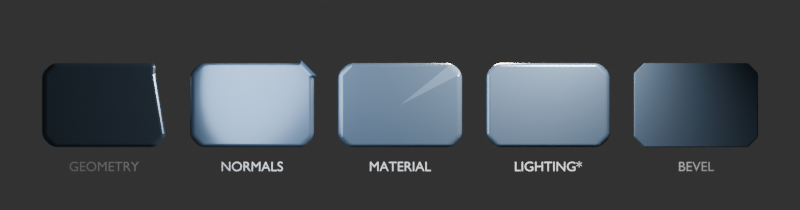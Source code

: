 # Source: surface_cause_classification.blend  (saved by Blender 5.2.44; exported with 4.5.12 LTS)
import bpy
from mathutils import Matrix  # noqa: F401  (used for matrix-valued properties, if any)

bpy.ops.wm.read_factory_settings(use_empty=True)
scene = bpy.context.scene
scene.name = 'Scene'

# ---- collections
col_collection = bpy.data.collections.new('Collection'); scene.collection.children.link(col_collection)
col_surfacecausespecimens = bpy.data.collections.new('SurfaceCauseSpecimens'); scene.collection.children.link(col_surfacecausespecimens)

# ---- materials (node trees are filled in below, after node groups)
mat_neutralreview = bpy.data.materials.new('NeutralReview')
mat_roughpatch = bpy.data.materials.new('RoughPatch')

# ---- material node trees
mat_neutralreview.use_nodes = True; mat_neutralreview.node_tree.nodes.clear()
_N = mat_neutralreview.node_tree.nodes; _L = mat_neutralreview.node_tree.links
n0 = _N.new('ShaderNodeBsdfPrincipled'); n0.name = 'Principled BSDF'; n0.location = (-200, 100)
n0.inputs[0].default_value = (0.16, 0.22, 0.3, 1.0)
n0.inputs[1].default_value = 0.42
n0.inputs[2].default_value = 0.24
n0.inputs[10].default_value = 0.005
n1 = _N.new('ShaderNodeOutputMaterial'); n1.name = 'Material Output'; n1.location = (200, 100)
_L.new(n0.outputs[0], n1.inputs[0])
n1.is_active_output = True
mat_roughpatch.use_nodes = True; mat_roughpatch.node_tree.nodes.clear()
_N = mat_roughpatch.node_tree.nodes; _L = mat_roughpatch.node_tree.links
n0 = _N.new('ShaderNodeBsdfPrincipled'); n0.name = 'Principled BSDF'; n0.location = (-200, 100)
n0.inputs[0].default_value = (0.16, 0.22, 0.3, 1.0)
n0.inputs[1].default_value = 0.42
n0.inputs[2].default_value = 0.88
n0.inputs[10].default_value = 0.005
n1 = _N.new('ShaderNodeOutputMaterial'); n1.name = 'Material Output'; n1.location = (200, 100)
_L.new(n0.outputs[0], n1.inputs[0])
n1.is_active_output = True

# ---- world
world_world = bpy.data.worlds.new('World'); scene.world = world_world
world_world.use_nodes = True; world_world.node_tree.nodes.clear()
_N = world_world.node_tree.nodes; _L = world_world.node_tree.links
n0 = _N.new('ShaderNodeOutputWorld'); n0.name = 'World Output'; n0.location = (200, 100)
n1 = _N.new('ShaderNodeBackground'); n1.name = 'Background'; n1.location = (-200, 100)
n1.inputs[0].default_value = (0.05088, 0.05088, 0.05088, 1.0)
_L.new(n1.outputs[0], n0.inputs[0])
n0.is_active_output = True
world_world.color = (0.006, 0.008, 0.012)
world_world.sun_shadow_jitter_overblur = 0.0

# ---- cameras
cam_camera_001 = bpy.data.cameras.new('Camera.001')
cam_camera_001.type = 'ORTHO'
cam_camera_001.lens = 62.0
cam_camera_001.ortho_scale = 20.0

# ---- lights
light_neutralkeydata_005 = bpy.data.lights.new('NeutralKeyData.005', 'AREA')
light_neutralkeydata_005.energy = 950.0
light_neutralkeydata_005.shape = 'DISK'
light_neutralkeydata_005.size = 3.0
light_neutralfilldata_005 = bpy.data.lights.new('NeutralFillData.005', 'AREA')
light_neutralfilldata_005.color = (0.75, 0.86, 1.0)
light_neutralfilldata_005.energy = 260.0
light_neutralfilldata_005.shape = 'DISK'
light_neutralfilldata_005.size = 4.5
light_neutralrimdata_005 = bpy.data.lights.new('NeutralRimData.005', 'AREA')
light_neutralrimdata_005.color = (1.0, 0.78, 0.62)
light_neutralrimdata_005.energy = 700.0
light_neutralrimdata_005.shape = 'DISK'
light_neutralrimdata_005.size = 2.5

# ---- meshes
me_control_authoredenclosuremesh = bpy.data.meshes.new('Control_AuthoredEnclosureMesh')
me_control_authoredenclosuremesh.from_pydata([(-1.3, -0.34, -1.05), (1.3, -0.34, -1.05), (1.55, -0.34, -0.8), (1.55, -0.34, 0.8), (1.3, -0.34, 1.05), (-1.3, -0.34, 1.05), (-1.55, -0.34, 0.8), (-1.55, -0.34, -0.8), (-1.3, 0.34, -1.05), (1.3, 0.34, -1.05), (1.55, 0.34, -0.8), (1.55, 0.34, 0.8), (1.3, 0.34, 1.05), (-1.3, 0.34, 1.05), (-1.55, 0.34, 0.8), (-1.55, 0.34, -0.8), (0.0, -0.34, 0.0), (0.0, 0.34, 0.0)], [], [(8, 9, 1, 0), (0, 1, 16), (9, 8, 17), (9, 10, 2, 1), (1, 2, 16), (10, 9, 17), (10, 11, 3, 2), (2, 3, 16), (11, 10, 17), (11, 12, 4, 3), (3, 4, 16), (12, 11, 17), (12, 13, 5, 4), (4, 5, 16), (13, 12, 17), (13, 14, 6, 5), (5, 6, 16), (14, 13, 17), (14, 15, 7, 6), (6, 7, 16), (15, 14, 17), (15, 8, 0, 7), (7, 0, 16), (8, 15, 17)])
_uv = me_control_authoredenclosuremesh.uv_layers.new(name='UVMap')
_uv.uv.foreach_set('vector', [0.08065, 2.271e-08, 0.9194, 2.271e-08, 0.9194, 2.271e-08, 0.08065, 2.271e-08, 0.08065, 2.271e-08, 0.9194, 2.271e-08, 0.5, 0.5, 0.9194, 2.271e-08, 0.08065, 2.271e-08, 0.5, 0.5, 0.9194, 2.271e-08, 1.0, 0.119, 1.0, 0.119, 0.9194, 2.271e-08, 0.9194, 2.271e-08, 1.0, 0.119, 0.5, 0.5, 1.0, 0.119, 0.9194, 2.271e-08, 0.5, 0.5, 1.0, 0.119, 1.0, 0.881, 1.0, 0.881, 1.0, 0.119, 1.0, 0.119, 1.0, 0.881, 0.5, 0.5, 1.0, 0.881, 1.0, 0.119, 0.5, 0.5, 1.0, 0.881, 0.9194, 1.0, 0.9194, 1.0, 1.0, 0.881, 1.0, 0.881, 0.9194, 1.0, 0.5, 0.5, 0.9194, 1.0, 1.0, 0.881, 0.5, 0.5, 0.9194, 1.0, 0.08065, 1.0, 0.08065, 1.0, 0.9194, 1.0, 0.9194, 1.0, 0.08065, 1.0, 0.5, 0.5, 0.08065, 1.0, 0.9194, 1.0, 0.5, 0.5, 0.08065, 1.0, 1.538e-08, 0.881, 1.538e-08, 0.881, 0.08065, 1.0, 0.08065, 1.0, 1.538e-08, 0.881, 0.5, 0.5, 1.538e-08, 0.881, 0.08065, 1.0, 0.5, 0.5, 1.538e-08, 0.881, 1.538e-08, 0.119, 1.538e-08, 0.119, 1.538e-08, 0.881, 1.538e-08, 0.881, 1.538e-08, 0.119, 0.5, 0.5, 1.538e-08, 0.119, 1.538e-08, 0.881, 0.5, 0.5, 1.538e-08, 0.119, 0.08065, 2.271e-08, 0.08065, 2.271e-08, 1.538e-08, 0.119, 1.538e-08, 0.119, 0.08065, 2.271e-08, 0.5, 0.5, 0.08065, 2.271e-08, 1.538e-08, 0.119, 0.5, 0.5])
me_control_authoredenclosuremesh.materials.append(mat_neutralreview)
me_control_authoredenclosuremesh.update()
me_control_authoredenclosuremesh_001 = bpy.data.meshes.new('Control_AuthoredEnclosureMesh.001')
me_control_authoredenclosuremesh_001.from_pydata([(-1.3, -0.34, -1.05), (1.3, -0.34, -1.05), (1.55, -0.34, -0.8), (1.29, -0.34, 0.8), (1.3, -0.34, 1.05), (-1.3, -0.34, 1.05), (-1.55, -0.34, 0.8), (-1.55, -0.34, -0.8), (-1.3, 0.34, -1.05), (1.3, 0.34, -1.05), (1.55, 0.34, -0.8), (1.29, 0.34, 0.8), (1.3, 0.34, 1.05), (-1.3, 0.34, 1.05), (-1.55, 0.34, 0.8), (-1.55, 0.34, -0.8), (0.0, -0.34, 0.0), (0.0, 0.34, 0.0)], [], [(8, 9, 1, 0), (0, 1, 16), (9, 8, 17), (9, 10, 2, 1), (1, 2, 16), (10, 9, 17), (10, 11, 3, 2), (2, 3, 16), (11, 10, 17), (11, 12, 4, 3), (3, 4, 16), (12, 11, 17), (12, 13, 5, 4), (4, 5, 16), (13, 12, 17), (13, 14, 6, 5), (5, 6, 16), (14, 13, 17), (14, 15, 7, 6), (6, 7, 16), (15, 14, 17), (15, 8, 0, 7), (7, 0, 16), (8, 15, 17)])
_uv = me_control_authoredenclosuremesh_001.uv_layers.new(name='UVMap')
_uv.uv.foreach_set('vector', [0.08065, 2.271e-08, 0.9194, 2.271e-08, 0.9194, 2.271e-08, 0.08065, 2.271e-08, 0.08065, 2.271e-08, 0.9194, 2.271e-08, 0.5, 0.5, 0.9194, 2.271e-08, 0.08065, 2.271e-08, 0.5, 0.5, 0.9194, 2.271e-08, 1.0, 0.119, 1.0, 0.119, 0.9194, 2.271e-08, 0.9194, 2.271e-08, 1.0, 0.119, 0.5, 0.5, 1.0, 0.119, 0.9194, 2.271e-08, 0.5, 0.5, 1.0, 0.119, 1.0, 0.881, 1.0, 0.881, 1.0, 0.119, 1.0, 0.119, 1.0, 0.881, 0.5, 0.5, 1.0, 0.881, 1.0, 0.119, 0.5, 0.5, 1.0, 0.881, 0.9194, 1.0, 0.9194, 1.0, 1.0, 0.881, 1.0, 0.881, 0.9194, 1.0, 0.5, 0.5, 0.9194, 1.0, 1.0, 0.881, 0.5, 0.5, 0.9194, 1.0, 0.08065, 1.0, 0.08065, 1.0, 0.9194, 1.0, 0.9194, 1.0, 0.08065, 1.0, 0.5, 0.5, 0.08065, 1.0, 0.9194, 1.0, 0.5, 0.5, 0.08065, 1.0, 1.538e-08, 0.881, 1.538e-08, 0.881, 0.08065, 1.0, 0.08065, 1.0, 1.538e-08, 0.881, 0.5, 0.5, 1.538e-08, 0.881, 0.08065, 1.0, 0.5, 0.5, 1.538e-08, 0.881, 1.538e-08, 0.119, 1.538e-08, 0.119, 1.538e-08, 0.881, 1.538e-08, 0.881, 1.538e-08, 0.119, 0.5, 0.5, 1.538e-08, 0.119, 1.538e-08, 0.881, 0.5, 0.5, 1.538e-08, 0.119, 0.08065, 2.271e-08, 0.08065, 2.271e-08, 1.538e-08, 0.119, 1.538e-08, 0.119, 0.08065, 2.271e-08, 0.5, 0.5, 0.08065, 2.271e-08, 1.538e-08, 0.119, 0.5, 0.5])
me_control_authoredenclosuremesh_001.materials.append(mat_neutralreview)
me_control_authoredenclosuremesh_001.update()
me_control_authoredenclosuremesh_002 = bpy.data.meshes.new('Control_AuthoredEnclosureMesh.002')
me_control_authoredenclosuremesh_002.from_pydata([(-1.3, -0.34, -1.05), (1.3, -0.34, -1.05), (1.55, -0.34, -0.8), (1.55, -0.34, 0.8), (1.3, -0.34, 1.05), (-1.3, -0.34, 1.05), (-1.55, -0.34, 0.8), (-1.55, -0.34, -0.8), (-1.3, 0.34, -1.05), (1.3, 0.34, -1.05), (1.55, 0.34, -0.8), (1.55, 0.34, 0.8), (1.3, 0.34, 1.05), (-1.3, 0.34, 1.05), (-1.55, 0.34, 0.8), (-1.55, 0.34, -0.8), (0.0, -0.34, 0.0), (0.0, 0.34, 0.0)], [], [(8, 9, 1, 0), (0, 1, 16), (9, 8, 17), (9, 10, 2, 1), (1, 2, 16), (10, 9, 17), (10, 11, 3, 2), (2, 3, 16), (11, 10, 17), (11, 3, 4, 12), (3, 4, 16), (12, 11, 17), (12, 13, 5, 4), (4, 5, 16), (13, 12, 17), (13, 14, 6, 5), (5, 6, 16), (14, 13, 17), (14, 15, 7, 6), (6, 7, 16), (15, 14, 17), (15, 8, 0, 7), (7, 0, 16), (8, 15, 17)])
_uv = me_control_authoredenclosuremesh_002.uv_layers.new(name='UVMap')
_uv.uv.foreach_set('vector', [0.08065, 2.271e-08, 0.9194, 2.271e-08, 0.9194, 2.271e-08, 0.08065, 2.271e-08, 0.08065, 2.271e-08, 0.9194, 2.271e-08, 0.5, 0.5, 0.9194, 2.271e-08, 0.08065, 2.271e-08, 0.5, 0.5, 0.9194, 2.271e-08, 1.0, 0.119, 1.0, 0.119, 0.9194, 2.271e-08, 0.9194, 2.271e-08, 1.0, 0.119, 0.5, 0.5, 1.0, 0.119, 0.9194, 2.271e-08, 0.5, 0.5, 1.0, 0.119, 1.0, 0.881, 1.0, 0.881, 1.0, 0.119, 1.0, 0.119, 1.0, 0.881, 0.5, 0.5, 1.0, 0.881, 1.0, 0.119, 0.5, 0.5, 1.0, 0.881, 1.0, 0.881, 0.9194, 1.0, 0.9194, 1.0, 1.0, 0.881, 0.9194, 1.0, 0.5, 0.5, 0.9194, 1.0, 1.0, 0.881, 0.5, 0.5, 0.9194, 1.0, 0.08065, 1.0, 0.08065, 1.0, 0.9194, 1.0, 0.9194, 1.0, 0.08065, 1.0, 0.5, 0.5, 0.08065, 1.0, 0.9194, 1.0, 0.5, 0.5, 0.08065, 1.0, 1.538e-08, 0.881, 1.538e-08, 0.881, 0.08065, 1.0, 0.08065, 1.0, 1.538e-08, 0.881, 0.5, 0.5, 1.538e-08, 0.881, 0.08065, 1.0, 0.5, 0.5, 1.538e-08, 0.881, 1.538e-08, 0.119, 1.538e-08, 0.119, 1.538e-08, 0.881, 1.538e-08, 0.881, 1.538e-08, 0.119, 0.5, 0.5, 1.538e-08, 0.119, 1.538e-08, 0.881, 0.5, 0.5, 1.538e-08, 0.119, 0.08065, 2.271e-08, 0.08065, 2.271e-08, 1.538e-08, 0.119, 1.538e-08, 0.119, 0.08065, 2.271e-08, 0.5, 0.5, 0.08065, 2.271e-08, 1.538e-08, 0.119, 0.5, 0.5])
me_control_authoredenclosuremesh_002.materials.append(mat_neutralreview)
me_control_authoredenclosuremesh_002.update()
me_control_authoredenclosuremesh_003 = bpy.data.meshes.new('Control_AuthoredEnclosureMesh.003')
me_control_authoredenclosuremesh_003.from_pydata([(-1.3, -0.34, -1.05), (1.3, -0.34, -1.05), (1.55, -0.34, -0.8), (1.55, -0.34, 0.8), (1.3, -0.34, 1.05), (-1.3, -0.34, 1.05), (-1.55, -0.34, 0.8), (-1.55, -0.34, -0.8), (-1.3, 0.34, -1.05), (1.3, 0.34, -1.05), (1.55, 0.34, -0.8), (1.55, 0.34, 0.8), (1.3, 0.34, 1.05), (-1.3, 0.34, 1.05), (-1.55, 0.34, 0.8), (-1.55, 0.34, -0.8), (0.0, -0.34, 0.0), (0.0, 0.34, 0.0)], [], [(8, 9, 1, 0), (0, 1, 16), (9, 8, 17), (9, 10, 2, 1), (1, 2, 16), (10, 9, 17), (10, 11, 3, 2), (2, 3, 16), (11, 10, 17), (11, 12, 4, 3), (3, 4, 16), (12, 11, 17), (12, 13, 5, 4), (4, 5, 16), (13, 12, 17), (13, 14, 6, 5), (5, 6, 16), (14, 13, 17), (14, 15, 7, 6), (6, 7, 16), (15, 14, 17), (15, 8, 0, 7), (7, 0, 16), (8, 15, 17)])
me_control_authoredenclosuremesh_003.polygons.foreach_set('material_index', [0, 0, 0, 0, 0, 0, 0, 0, 1, 1, 1, 1, 0, 0, 0, 0, 0, 0, 0, 0, 0, 0, 0, 0])
_uv = me_control_authoredenclosuremesh_003.uv_layers.new(name='UVMap')
_uv.uv.foreach_set('vector', [0.08065, 2.271e-08, 0.9194, 2.271e-08, 0.9194, 2.271e-08, 0.08065, 2.271e-08, 0.08065, 2.271e-08, 0.9194, 2.271e-08, 0.5, 0.5, 0.9194, 2.271e-08, 0.08065, 2.271e-08, 0.5, 0.5, 0.9194, 2.271e-08, 1.0, 0.119, 1.0, 0.119, 0.9194, 2.271e-08, 0.9194, 2.271e-08, 1.0, 0.119, 0.5, 0.5, 1.0, 0.119, 0.9194, 2.271e-08, 0.5, 0.5, 1.0, 0.119, 1.0, 0.881, 1.0, 0.881, 1.0, 0.119, 1.0, 0.119, 1.0, 0.881, 0.5, 0.5, 1.0, 0.881, 1.0, 0.119, 0.5, 0.5, 1.0, 0.881, 0.9194, 1.0, 0.9194, 1.0, 1.0, 0.881, 1.0, 0.881, 0.9194, 1.0, 0.5, 0.5, 0.9194, 1.0, 1.0, 0.881, 0.5, 0.5, 0.9194, 1.0, 0.08065, 1.0, 0.08065, 1.0, 0.9194, 1.0, 0.9194, 1.0, 0.08065, 1.0, 0.5, 0.5, 0.08065, 1.0, 0.9194, 1.0, 0.5, 0.5, 0.08065, 1.0, 1.538e-08, 0.881, 1.538e-08, 0.881, 0.08065, 1.0, 0.08065, 1.0, 1.538e-08, 0.881, 0.5, 0.5, 1.538e-08, 0.881, 0.08065, 1.0, 0.5, 0.5, 1.538e-08, 0.881, 1.538e-08, 0.119, 1.538e-08, 0.119, 1.538e-08, 0.881, 1.538e-08, 0.881, 1.538e-08, 0.119, 0.5, 0.5, 1.538e-08, 0.119, 1.538e-08, 0.881, 0.5, 0.5, 1.538e-08, 0.119, 0.08065, 2.271e-08, 0.08065, 2.271e-08, 1.538e-08, 0.119, 1.538e-08, 0.119, 0.08065, 2.271e-08, 0.5, 0.5, 0.08065, 2.271e-08, 1.538e-08, 0.119, 0.5, 0.5])
me_control_authoredenclosuremesh_003.materials.append(mat_neutralreview)
me_control_authoredenclosuremesh_003.materials.append(mat_roughpatch)
me_control_authoredenclosuremesh_003.update()
me_control_authoredenclosuremesh_004 = bpy.data.meshes.new('Control_AuthoredEnclosureMesh.004')
me_control_authoredenclosuremesh_004.from_pydata([(-1.3, -0.34, -1.05), (1.3, -0.34, -1.05), (1.55, -0.34, -0.8), (1.55, -0.34, 0.8), (1.3, -0.34, 1.05), (-1.3, -0.34, 1.05), (-1.55, -0.34, 0.8), (-1.55, -0.34, -0.8), (-1.3, 0.34, -1.05), (1.3, 0.34, -1.05), (1.55, 0.34, -0.8), (1.55, 0.34, 0.8), (1.3, 0.34, 1.05), (-1.3, 0.34, 1.05), (-1.55, 0.34, 0.8), (-1.55, 0.34, -0.8), (0.0, -0.34, 0.0), (0.0, 0.34, 0.0)], [], [(8, 9, 1, 0), (0, 1, 16), (9, 8, 17), (9, 10, 2, 1), (1, 2, 16), (10, 9, 17), (10, 11, 3, 2), (2, 3, 16), (11, 10, 17), (11, 12, 4, 3), (3, 4, 16), (12, 11, 17), (12, 13, 5, 4), (4, 5, 16), (13, 12, 17), (13, 14, 6, 5), (5, 6, 16), (14, 13, 17), (14, 15, 7, 6), (6, 7, 16), (15, 14, 17), (15, 8, 0, 7), (7, 0, 16), (8, 15, 17)])
_uv = me_control_authoredenclosuremesh_004.uv_layers.new(name='UVMap')
_uv.uv.foreach_set('vector', [0.08065, 2.271e-08, 0.9194, 2.271e-08, 0.9194, 2.271e-08, 0.08065, 2.271e-08, 0.08065, 2.271e-08, 0.9194, 2.271e-08, 0.5, 0.5, 0.9194, 2.271e-08, 0.08065, 2.271e-08, 0.5, 0.5, 0.9194, 2.271e-08, 1.0, 0.119, 1.0, 0.119, 0.9194, 2.271e-08, 0.9194, 2.271e-08, 1.0, 0.119, 0.5, 0.5, 1.0, 0.119, 0.9194, 2.271e-08, 0.5, 0.5, 1.0, 0.119, 1.0, 0.881, 1.0, 0.881, 1.0, 0.119, 1.0, 0.119, 1.0, 0.881, 0.5, 0.5, 1.0, 0.881, 1.0, 0.119, 0.5, 0.5, 1.0, 0.881, 0.9194, 1.0, 0.9194, 1.0, 1.0, 0.881, 1.0, 0.881, 0.9194, 1.0, 0.5, 0.5, 0.9194, 1.0, 1.0, 0.881, 0.5, 0.5, 0.9194, 1.0, 0.08065, 1.0, 0.08065, 1.0, 0.9194, 1.0, 0.9194, 1.0, 0.08065, 1.0, 0.5, 0.5, 0.08065, 1.0, 0.9194, 1.0, 0.5, 0.5, 0.08065, 1.0, 1.538e-08, 0.881, 1.538e-08, 0.881, 0.08065, 1.0, 0.08065, 1.0, 1.538e-08, 0.881, 0.5, 0.5, 1.538e-08, 0.881, 0.08065, 1.0, 0.5, 0.5, 1.538e-08, 0.881, 1.538e-08, 0.119, 1.538e-08, 0.119, 1.538e-08, 0.881, 1.538e-08, 0.881, 1.538e-08, 0.119, 0.5, 0.5, 1.538e-08, 0.119, 1.538e-08, 0.881, 0.5, 0.5, 1.538e-08, 0.119, 0.08065, 2.271e-08, 0.08065, 2.271e-08, 1.538e-08, 0.119, 1.538e-08, 0.119, 0.08065, 2.271e-08, 0.5, 0.5, 0.08065, 2.271e-08, 1.538e-08, 0.119, 0.5, 0.5])
me_control_authoredenclosuremesh_004.materials.append(mat_neutralreview)
me_control_authoredenclosuremesh_004.update()

# ---- curves / text
txt_geometrycurve = bpy.data.curves.new('GEOMETRYCurve', 'FONT')
txt_geometrycurve.dimensions = '2D'
txt_geometrycurve.body = 'GEOMETRY'
txt_geometrycurve.extrude = 0.008
txt_geometrycurve.align_x = 'CENTER'
txt_geometrycurve.size = 0.34
txt_normalscurve = bpy.data.curves.new('NORMALSCurve', 'FONT')
txt_normalscurve.dimensions = '2D'
txt_normalscurve.body = 'NORMALS'
txt_normalscurve.extrude = 0.008
txt_normalscurve.align_x = 'CENTER'
txt_normalscurve.size = 0.34
txt_materialcurve = bpy.data.curves.new('MATERIALCurve', 'FONT')
txt_materialcurve.dimensions = '2D'
txt_materialcurve.body = 'MATERIAL'
txt_materialcurve.extrude = 0.008
txt_materialcurve.align_x = 'CENTER'
txt_materialcurve.size = 0.34
txt_lighting_curve = bpy.data.curves.new('LIGHTING*Curve', 'FONT')
txt_lighting_curve.dimensions = '2D'
txt_lighting_curve.body = 'LIGHTING*'
txt_lighting_curve.extrude = 0.008
txt_lighting_curve.align_x = 'CENTER'
txt_lighting_curve.size = 0.34
txt_bevelcurve = bpy.data.curves.new('BEVELCurve', 'FONT')
txt_bevelcurve.dimensions = '2D'
txt_bevelcurve.body = 'BEVEL'
txt_bevelcurve.extrude = 0.008
txt_bevelcurve.align_x = 'CENTER'
txt_bevelcurve.size = 0.34

# ---- objects
ob_geometry = bpy.data.objects.new('GEOMETRY', txt_geometrycurve)
ob_normals = bpy.data.objects.new('NORMALS', txt_normalscurve)
ob_material = bpy.data.objects.new('MATERIAL', txt_materialcurve)
ob_lighting = bpy.data.objects.new('LIGHTING*', txt_lighting_curve)
ob_bevel = bpy.data.objects.new('BEVEL', txt_bevelcurve)
ob_neutralkey = bpy.data.objects.new('NeutralKey', light_neutralkeydata_005)
ob_neutralfill = bpy.data.objects.new('NeutralFill', light_neutralfilldata_005)
ob_neutralrim = bpy.data.objects.new('NeutralRim', light_neutralrimdata_005)
ob_reviewcamera = bpy.data.objects.new('ReviewCamera', cam_camera_001)
ob_control_authoredenclosure = bpy.data.objects.new('Control_AuthoredEnclosure', me_control_authoredenclosuremesh)
ob_defect_geometrydent = bpy.data.objects.new('Defect_GeometryDent', me_control_authoredenclosuremesh_001)
ob_defect_faceorientation = bpy.data.objects.new('Defect_FaceOrientation', me_control_authoredenclosuremesh_002)
ob_defect_materialpatch = bpy.data.objects.new('Defect_MaterialPatch', me_control_authoredenclosuremesh_003)
ob_defect_bevelprofile = bpy.data.objects.new('Defect_BevelProfile', me_control_authoredenclosuremesh_004)

# ---- transforms, parenting, visibility, modifiers, constraints
ob_geometry.location = (-7.4, -0.65, -1.65)
ob_geometry.rotation_euler = (1.571, 0.0, 0.0)
ob_normals.location = (-3.7, -0.65, -1.65)
ob_normals.rotation_euler = (1.571, 0.0, 0.0)
ob_material.location = (0.0, -0.65, -1.65)
ob_material.rotation_euler = (1.571, 0.0, 0.0)
ob_lighting.location = (3.7, -0.65, -1.65)
ob_lighting.rotation_euler = (1.571, 0.0, 0.0)
ob_bevel.location = (7.4, -0.65, -1.65)
ob_bevel.rotation_euler = (1.571, 0.0, 0.0)
ob_neutralkey.location = (4.2, -3.6, 3.2)
ob_neutralkey.rotation_euler = (1.046, 2.683e-08, 0.8622)
ob_neutralfill.location = (-3.5, -2.8, 1.0)
ob_neutralfill.rotation_euler = (1.351, 7.949e-08, -0.8961)
ob_neutralrim.location = (2.0, 2.5, 2.8)
ob_neutralrim.rotation_euler = (0.8522, -2.505e-08, 2.467)
ob_reviewcamera.location = (0.0, -15.0, 0.0)
ob_reviewcamera.rotation_euler = (1.571, -0.0, 0.0)
ob_control_authoredenclosure.location = (3.7, 0.0, 0.0)
_m = ob_control_authoredenclosure.modifiers.new('AuthoredEdgeBevel', 'BEVEL')
_m.width = 0.12
_m.width_pct = 0.12
_m.segments = 4
_m.angle_limit = 0.3491
ob_defect_geometrydent.location = (-7.4, 0.0, 0.0)
_m = ob_defect_geometrydent.modifiers.new('AuthoredEdgeBevel', 'BEVEL')
_m.width = 0.12
_m.width_pct = 0.12
_m.segments = 4
_m.angle_limit = 0.3491
ob_defect_faceorientation.location = (-3.7, 0.0, 0.0)
_m = ob_defect_faceorientation.modifiers.new('AuthoredEdgeBevel', 'BEVEL')
_m.width = 0.12
_m.width_pct = 0.12
_m.segments = 4
_m.angle_limit = 0.3491
ob_defect_materialpatch.location = (0.0, 0.0, 0.0)
_m = ob_defect_materialpatch.modifiers.new('AuthoredEdgeBevel', 'BEVEL')
_m.width = 0.12
_m.width_pct = 0.12
_m.segments = 4
_m.angle_limit = 0.3491
ob_defect_bevelprofile.location = (7.4, 0.0, 0.0)
_m = ob_defect_bevelprofile.modifiers.new('AuthoredEdgeBevel', 'BEVEL')
_m.width = 0.025
_m.width_pct = 0.025
_m.angle_limit = 0.3491

# ---- collection membership
scene.collection.objects.link(ob_geometry)
scene.collection.objects.link(ob_normals)
scene.collection.objects.link(ob_material)
scene.collection.objects.link(ob_lighting)
scene.collection.objects.link(ob_bevel)
scene.collection.objects.link(ob_neutralkey)
scene.collection.objects.link(ob_neutralfill)
scene.collection.objects.link(ob_neutralrim)
col_collection.objects.link(ob_reviewcamera)
col_surfacecausespecimens.objects.link(ob_control_authoredenclosure)
col_surfacecausespecimens.objects.link(ob_defect_geometrydent)
col_surfacecausespecimens.objects.link(ob_defect_faceorientation)
col_surfacecausespecimens.objects.link(ob_defect_materialpatch)
col_surfacecausespecimens.objects.link(ob_defect_bevelprofile)

# ---- scene / render settings (as saved in the file)
scene.camera = ob_reviewcamera
scene.frame_start = 1; scene.frame_end = 250; scene.frame_set(1)
scene.render.engine = 'BLENDER_EEVEE_NEXT'
scene.render.resolution_x = 1600
scene.render.resolution_y = 420
scene.render.bake_bias = 0.0
scene.render.bake_samples = 0
scene.render.compositor_device = 'GPU'
scene.eevee.use_volume_custom_range = False
scene.eevee.fast_gi_thickness_near = 0.1
scene.eevee.fast_gi_thickness_far = 0.0
scene.eevee.ray_tracing_options.screen_trace_thickness = 0.1
scene.view_settings.look = 'AgX - Medium High Contrast'
bpy.context.view_layer.update()
